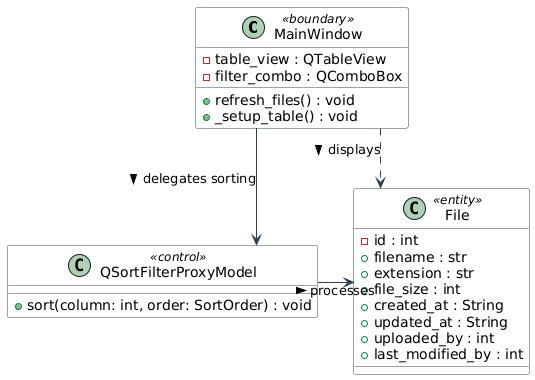

The diagram above was rendered by PlantUML. Its source (embedded in the PNG):
@startuml
skinparam class {
    BackgroundColor #FDFDFD
    ArrowColor #2C3E50
    BorderColor #34495E
}
skinparam linetype ortho

class MainWindow <<boundary>> {
    - table_view : QTableView
    - filter_combo : QComboBox
    + refresh_files() : void
    + _setup_table() : void
}

class QSortFilterProxyModel <<control>> {
    + sort(column: int, order: SortOrder) : void
}

class File <<entity>> {
    - id : int
    + filename : str
    + extension : str
    + file_size : int
    + created_at : String
    + updated_at : String
    + uploaded_by : int
    + last_modified_by : int
}

' Зв'язки патерну BCE
MainWindow -right-> QSortFilterProxyModel : delegates sorting >
QSortFilterProxyModel -right-> File : processes >
MainWindow .down.> File : displays >
@enduml